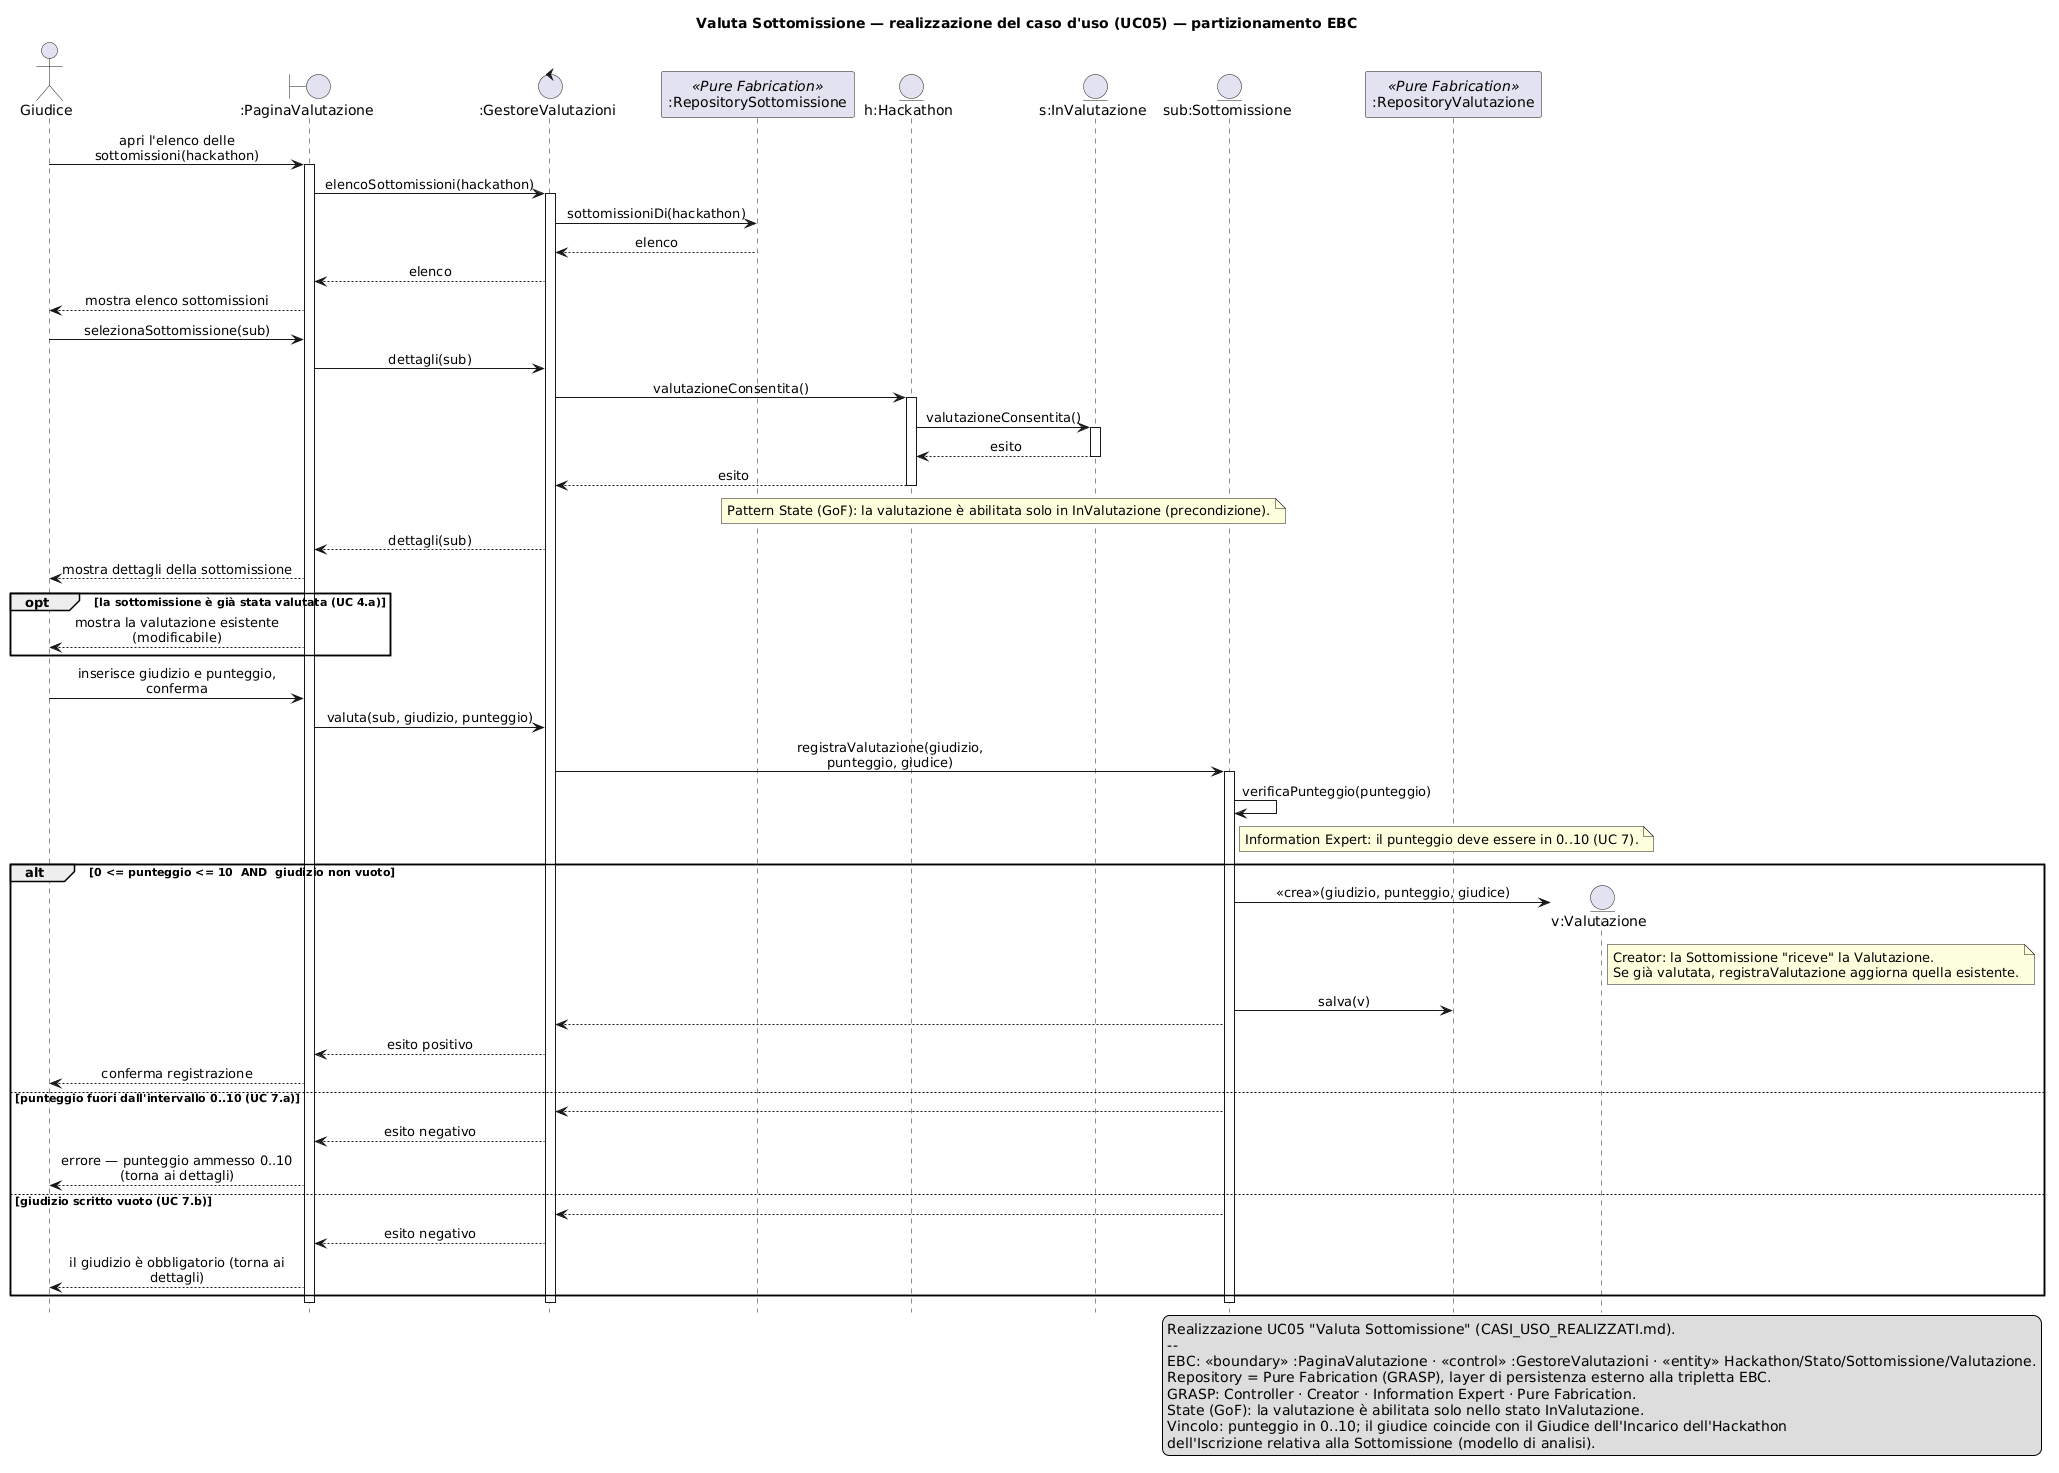

The diagram above was rendered by PlantUML. Its source (embedded in the PNG):
@startuml SEQ_ValutaSottomissione
' DIAGRAMMA DI SEQUENZA - Realizzazione "Valuta Sottomissione" (1a iterazione HackHub, UC05).
' Notazione: UML_05_Interazioni (linee di vita, focus, messaggi sincroni/ritorno/«crea», frammenti alt/opt/loop).
' Stile UML_05 slide 2: niente tipi dei parametri. Coerente con CLASSI_ANALISI_REALIZZATI.puml e CASI_USO_REALIZZATI.md.
' Partizionamento EBC: boundary = pagina UI, control = GestoreValutazioni, entity = Hackathon/Stato/Sottomissione/Valutazione.
' GRASP: Controller, Creator (la Sottomissione "riceve" e crea la Valutazione), Information Expert (valida il punteggio 0..10),
'        Pure Fabrication (Repository: persistenza, complementare all'EBC).
' Pattern State (GoF): la valutazione è abilitata solo nello stato InValutazione.
hide footbox
skinparam shadowing false
skinparam sequenceMessageAlign center
skinparam maxMessageSize 250

title Valuta Sottomissione — realizzazione del caso d'uso (UC05) — partizionamento EBC

actor "Giudice" as Giu
boundary ":PaginaValutazione" as B
control ":GestoreValutazioni" as GV
participant ":RepositorySottomissione" as RS <<Pure Fabrication>>
entity "h:Hackathon" as H
entity "s:InValutazione" as S
entity "sub:Sottomissione" as Sub
participant ":RepositoryValutazione" as RV <<Pure Fabrication>>

Giu -> B : apri l'elenco delle sottomissioni(hackathon)
activate B
B -> GV : elencoSottomissioni(hackathon)
activate GV
GV -> RS : sottomissioniDi(hackathon)
RS --> GV : elenco
GV --> B : elenco
B --> Giu : mostra elenco sottomissioni

Giu -> B : selezionaSottomissione(sub)
B -> GV : dettagli(sub)
GV -> H : valutazioneConsentita()
activate H
H -> S : valutazioneConsentita()
activate S
S --> H : esito
deactivate S
H --> GV : esito
deactivate H
note over H, S : Pattern State (GoF): la valutazione è abilitata solo in InValutazione (precondizione).
GV --> B : dettagli(sub)
B --> Giu : mostra dettagli della sottomissione

opt la sottomissione è già stata valutata (UC 4.a)
    B --> Giu : mostra la valutazione esistente (modificabile)
end

Giu -> B : inserisce giudizio e punteggio, conferma
B -> GV : valuta(sub, giudizio, punteggio)
GV -> Sub : registraValutazione(giudizio, punteggio, giudice)
activate Sub
Sub -> Sub : verificaPunteggio(punteggio)
note right of Sub : Information Expert: il punteggio deve essere in 0..10 (UC 7).

alt 0 <= punteggio <= 10  AND  giudizio non vuoto
    create entity "v:Valutazione" as V
    Sub -> V : «crea»(giudizio, punteggio, giudice)
    note right of V
      Creator: la Sottomissione "riceve" la Valutazione.
      Se già valutata, registraValutazione aggiorna quella esistente.
    end note
    Sub -> RV : salva(v)
    Sub --> GV
    GV --> B : esito positivo
    B --> Giu : conferma registrazione
else punteggio fuori dall'intervallo 0..10 (UC 7.a)
    Sub --> GV
    GV --> B : esito negativo
    B --> Giu : errore — punteggio ammesso 0..10 (torna ai dettagli)
else giudizio scritto vuoto (UC 7.b)
    Sub --> GV
    GV --> B : esito negativo
    B --> Giu : il giudizio è obbligatorio (torna ai dettagli)
end
deactivate Sub
deactivate GV
deactivate B

legend right
  Realizzazione UC05 "Valuta Sottomissione" (CASI_USO_REALIZZATI.md).
  --
  EBC: «boundary» :PaginaValutazione · «control» :GestoreValutazioni · «entity» Hackathon/Stato/Sottomissione/Valutazione.
  Repository = Pure Fabrication (GRASP), layer di persistenza esterno alla tripletta EBC.
  GRASP: Controller · Creator · Information Expert · Pure Fabrication.
  State (GoF): la valutazione è abilitata solo nello stato InValutazione.
  Vincolo: punteggio in 0..10; il giudice coincide con il Giudice dell'Incarico dell'Hackathon
  dell'Iscrizione relativa alla Sottomissione (modello di analisi).
endlegend
@enduml